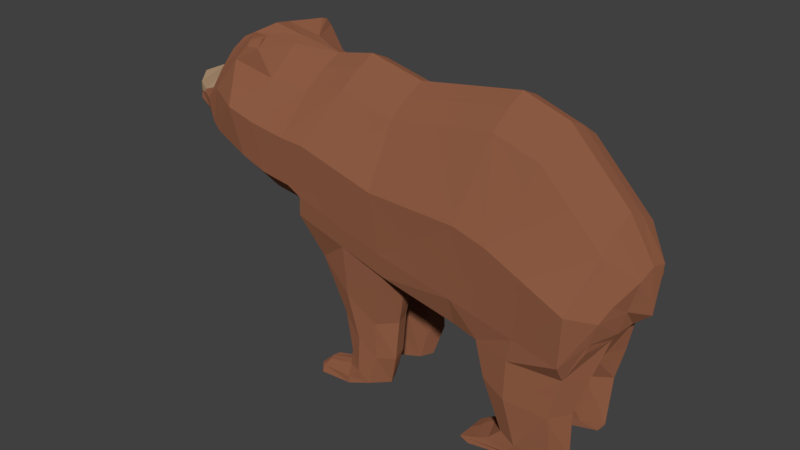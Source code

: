 # Source: Bear.blend  (saved by Blender 2.79.0; exported with 4.5.12 LTS)
import bpy
from mathutils import Matrix  # noqa: F401  (used for matrix-valued properties, if any)

bpy.ops.wm.read_factory_settings(use_empty=True)
scene = bpy.context.scene
scene.name = 'Scene'

# ---- collections
col_collection_1 = bpy.data.collections.new('Collection 1'); scene.collection.children.link(col_collection_1)

# ---- materials (node trees are filled in below, after node groups)
mat_material_003 = bpy.data.materials.new('Material.003')
mat_material_003.alpha_threshold = 0.0
mat_material_003.roughness = 0.5
mat_material_001 = bpy.data.materials.new('Material.001')
mat_material_001.alpha_threshold = 0.0
mat_material_001.roughness = 0.5
mat_material_002 = bpy.data.materials.new('Material.002')
mat_material_002.alpha_threshold = 0.0
mat_material_002.roughness = 0.5

# ---- material node trees
mat_material_003.use_nodes = True; mat_material_003.node_tree.nodes.clear()
_N = mat_material_003.node_tree.nodes; _L = mat_material_003.node_tree.links
n0 = _N.new('ShaderNodeOutputMaterial'); n0.name = 'Material Output'; n0.location = (300, 300)
n1 = _N.new('ShaderNodeBsdfDiffuse'); n1.name = 'Diffuse BSDF'; n1.location = (-213, 308)
n1.inputs[0].default_value = (0.09462, 0.02875, 0.01974, 1.0)
n1.inputs[1].default_value = 0.2715
_L.new(n1.outputs[0], n0.inputs[0])
n0.is_active_output = True
mat_material_001.use_nodes = True; mat_material_001.node_tree.nodes.clear()
_N = mat_material_001.node_tree.nodes; _L = mat_material_001.node_tree.links
n0 = _N.new('ShaderNodeOutputMaterial'); n0.name = 'Material Output'; n0.location = (300, 300)
n1 = _N.new('ShaderNodeBsdfDiffuse'); n1.name = 'Diffuse BSDF'; n1.location = (-213, 308)
n1.inputs[0].default_value = (0.3931, 0.263, 0.1588, 1.0)
n1.inputs[1].default_value = 0.2715
n2 = _N.new('ShaderNodeBsdfHair'); n2.name = 'Hair BSDF'; n2.location = (139, -56)
n3 = _N.new('ShaderNodeBsdfTranslucent'); n3.name = 'Translucent BSDF'; n3.location = (169, -247)
_L.new(n1.outputs[0], n0.inputs[0])
n0.is_active_output = True
mat_material_002.use_nodes = True; mat_material_002.node_tree.nodes.clear()
_N = mat_material_002.node_tree.nodes; _L = mat_material_002.node_tree.links
n0 = _N.new('ShaderNodeOutputMaterial'); n0.name = 'Material Output'; n0.location = (300, 300)
n1 = _N.new('ShaderNodeBsdfDiffuse'); n1.name = 'Diffuse BSDF'; n1.location = (-213, 308)
n1.inputs[0].default_value = (0.2738, 0.1074, 0.05793, 1.0)
n1.inputs[1].default_value = 0.2715
n2 = _N.new('ShaderNodeBsdfHair'); n2.name = 'Hair BSDF'; n2.location = (139, -56)
n3 = _N.new('ShaderNodeBsdfTranslucent'); n3.name = 'Translucent BSDF'; n3.location = (169, -247)
_L.new(n1.outputs[0], n0.inputs[0])
n0.is_active_output = True

# ---- world
world_world = bpy.data.worlds.new('World'); scene.world = world_world
world_world.color = (0.05088, 0.05088, 0.05088)
world_world.use_sun_shadow = False
world_world.sun_shadow_jitter_overblur = 0.0
world_world.cycles.sampling_method = 'MANUAL'

# ---- meshes
me_plane_002 = bpy.data.meshes.new('Plane.002')
me_plane_002.from_pydata([(5.314, 0.0, 0.5089), (5.266, 0.1846, 0.3286), (5.377, 0.0, 0.1722), (5.187, 0.2497, 0.1811)], [], [(3, 1, 0, 2)])
me_plane_002.materials.append(mat_material_003)
me_plane_002.use_remesh_preserve_volume = False
me_plane_002.use_remesh_preserve_attributes = False
me_plane_002.use_mirror_vertex_groups = False
me_plane_002.update()
me_plane_001 = bpy.data.meshes.new('Plane.001')
me_plane_001.from_pydata([(4.086, 0.6235, 0.9949), (4.41, 0.4982, 0.5059), (4.805, 0.4727, 0.3577), (4.086, 0.0, 1.472), (4.386, 0.0, 0.9626), (4.723, 0.0, 0.7705), (5.314, 0.0, 0.5089), (4.086, 0.32, 1.294), (4.391, 0.3094, 0.7845), (5.266, 0.1846, 0.3286), (4.734, 0.2691, 0.5924), (4.821, 0.4719, 0.2899), (5.187, 0.2497, 0.1811)], [], [(10, 8, 4, 5), (9, 10, 5, 6), (2, 10, 9), (2, 9, 12, 11), (2, 1, 8, 10), (1, 0, 7, 3, 4, 8)])
me_plane_001.materials.append(mat_material_001)
me_plane_001.use_remesh_preserve_volume = False
me_plane_001.use_remesh_preserve_attributes = False
me_plane_001.use_mirror_vertex_groups = False
me_plane_001.update()
me_plane = bpy.data.meshes.new('Plane')
me_plane.from_pydata([(-2.498, 1.222, -2.164), (-1.953, 1.128, -2.101), (-3.307, 0.8088, 1.128), (-2.392, 0.8088, 1.426), (-0.4781, 1.258, -1.688), (-0.3163, 0.8088, 1.108), (1.51, 1.258, -1.099), (0.7921, 0.8088, 1.366), (1.702, 1.028, -0.8896), (1.605, 0.8088, 1.207), (2.265, 1.028, -0.8136), (2.379, 0.9682, 1.27), (2.762, 1.028, -0.6142), (3.293, 0.9682, 1.427), (3.654, 0.877, -0.2723), (4.086, 0.6235, 0.9949), (4.12, 0.7135, -0.2421), (4.41, 0.4982, 0.5059), (4.461, 0.6197, -0.01851), (4.805, 0.4727, 0.3577), (-4.109, 1.057, -2.373), (-4.474, 0.8088, -0.06552), (-4.465, 1.028, -1.722), (-4.742, 0.8088, -0.8684), (-2.308, 0.0, -2.412), (-1.953, 0.0, -2.35), (-3.307, 0.0, 1.592), (-2.392, 0.0, 1.89), (-0.4781, 0.0, -1.937), (-0.3163, 0.0, 1.571), (1.51, 0.0, -1.347), (0.7921, 0.0, 1.83), (1.702, 0.0, -1.138), (1.605, 0.0, 1.671), (2.265, 0.0, -1.062), (2.505, 0.0, 1.809), (2.762, 0.0, -0.8629), (3.167, 0.0, 1.924), (3.654, 0.0, -0.6272), (4.086, 0.0, 1.472), (4.12, 0.0, -0.5795), (4.509, 0.0, -0.3886), (-4.109, 0.0, -2.622), (-4.474, 0.0, 0.3981), (-4.583, 0.0, -1.722), (-4.966, 0.0, -0.4048), (4.83, 0.0, -0.1616), (-4.578, 0.3873, -1.722), (-4.966, 0.3873, -0.5156), (-0.3163, 0.3873, 1.393), (0.7921, 0.3873, 1.651), (4.086, 0.32, 1.294), (2.762, 0.4946, -0.8283), (2.265, 0.4946, -1.028), (-4.474, 0.3873, 0.22), (-3.307, 0.3873, 1.414), (-2.392, 0.3873, 1.712), (2.379, 0.3072, 1.747), (3.293, 0.4506, 1.821), (-3.956, 0.1742, -2.588), (1.702, 0.4946, -1.104), (1.51, 0.3735, -1.313), (4.462, 0.4449, -0.3154), (4.12, 0.4144, -0.4962), (4.754, 0.386, -0.1252), (1.605, 0.3873, 1.493), (-0.4781, 0.3735, -1.902), (-1.953, 0.3944, -2.315), (3.654, 0.4613, -0.5584), (-2.308, 0.1626, -2.378), (-3.89, 1.074, -3.223), (-2.648, 1.178, -2.89), (-3.737, 0.41, -3.223), (-2.457, 0.2682, -2.89), (-3.852, 0.8248, -4.207), (-2.956, 1.028, -3.946), (-3.699, 0.41, -4.207), (-2.765, 0.3873, -3.946), (-3.736, 0.9262, -4.372), (-2.709, 1.028, -4.204), (-3.583, 0.41, -4.372), (-2.518, 0.3873, -4.204), (-2.279, 1.028, -4.559), (-2.509, 1.028, -4.32), (-2.279, 0.3873, -4.559), (-2.319, 0.3873, -4.32), (-0.4174, 1.179, -1.688), (1.51, 1.258, -1.099), (1.275, 0.2069, -1.053), (-0.4781, 0.2663, -1.688), (-0.07441, 1.014, -2.947), (1.236, 0.9301, -1.986), (1.133, 0.287, -1.94), (-0.2564, 0.3228, -2.947), (-0.05065, 0.9494, -3.731), (0.777, 0.8576, -3.071), (0.6736, 0.4307, -3.025), (-0.2326, 0.3873, -3.731), (0.1394, 0.9494, -4.381), (0.6344, 0.8576, -3.878), (0.531, 0.502, -3.832), (-0.04255, 0.3873, -4.381), (0.5945, 1.023, -4.538), (0.6809, 0.8576, -4.206), (0.5775, 0.502, -4.201), (0.4125, 0.3873, -4.538), (1.374, 0.9494, -4.662), (1.261, 0.8169, -4.369), (1.272, 0.5471, -4.365), (1.399, 0.4428, -4.662), (-2.806, 1.51, -0.2045), (-2.172, 1.51, -0.02453), (-0.3975, 1.51, 0.02388), (1.152, 1.51, 0.4482), (1.654, 1.51, 0.474), (2.385, 1.51, 0.5811), (2.964, 1.51, 0.7381), (3.833, 1.018, 0.7443), (4.333, 0.8159, 0.3759), (4.821, 0.4719, 0.2899), (-4.291, 1.51, -0.9047), (-4.666, 1.063, -1.079), (-5.038, 0.0, -1.269), (5.377, 0.0, 0.1722), (5.187, 0.2497, 0.1811), (-4.79, 0.3873, -1.121), (-2.461, 1.353, -1.605), (-4.165, 1.353, -1.966), (-4.51, 1.039, -1.537), (-4.72, 0.0, -1.547), (5.11, 0.339, 0.06521), (-2.02, 1.353, -1.506), (-0.4533, 1.353, -1.206), (1.4, 1.353, -0.6668), (1.688, 1.353, -0.5142), (2.302, 1.353, -0.4286), (2.824, 1.353, -0.2423), (3.731, 1.12, -0.06056), (4.17, 0.8609, -0.06814), (4.528, 0.643, 0.09898), (5.151, 0.0, 0.01667), (-4.698, 0.4245, -1.537), (2.995, 0.9415, 1.729), (2.689, 0.9649, 1.751), (2.991, 0.6734, 1.865), (2.689, 0.7273, 1.939), (0.4658, 1.258, -1.408), (0.21, 0.8088, 1.23), (0.4658, 0.0, -1.657), (0.21, 0.0, 1.694), (0.4658, 0.3735, -1.622), (0.21, 0.3873, 1.516), (0.4658, 1.258, -1.408), (0.4658, 0.1836, -1.408), (0.5146, 1.096, -2.491), (0.5146, 0.2514, -2.491), (0.309, 1.028, -3.418), (0.309, 0.3535, -3.418), (0.3411, 1.028, -4.142), (0.3411, 0.3873, -4.142), (0.6022, 1.028, -4.38), (0.6022, 0.3873, -4.38), (1.378, 0.8958, -4.523), (1.369, 0.4859, -4.523), (0.3383, 1.51, 0.2254), (0.4266, 1.353, -0.9497), (-0.3777, 0.6723, -2.947), (0.812, 0.6959, -4.206), (1.367, 0.6349, -1.986), (-0.1638, 0.6468, -4.381), (0.7655, 0.7031, -3.878), (-0.3539, 0.7461, -3.731), (1.603, 0.6999, -4.662), (1.314, 0.7027, -4.369), (0.9081, 0.6176, -3.071), (1.472, 0.7042, -4.523), (0.2912, 0.749, -4.538), (-0.5768, 0.7211, -1.816), (1.484, 0.5684, -1.26), (-3.867, 0.8088, 0.5551), (-3.172, 1.31, -2.264), (-3.867, 0.0, 1.019), (-3.172, 0.0, -2.513), (-3.172, 0.02919, -2.479), (-3.867, 0.3873, 0.8407), (-3.145, 1.296, -3.05), (-3.145, 0.1973, -3.05), (-3.287, 1.098, -4.071), (-3.287, 0.3657, -4.071), (-3.103, 1.098, -4.285), (-3.103, 0.3873, -4.285), (-2.094, 1.028, -4.477), (-2.094, 0.3873, -4.477), (-3.519, 1.51, -0.5406), (-3.279, 1.353, -1.778), (-2.279, 0.7581, -4.559), (-4.146, 0.6834, -3.223), (-2.518, 0.5246, -4.204), (-2.308, 0.6657, -2.276), (-3.992, 0.5581, -4.372), (-2.765, 0.6575, -3.946), (-2.094, 0.7256, -4.477), (-4.108, 0.5982, -4.207), (-2.457, 0.6762, -2.89), (-4.365, 0.5842, -2.478), (-2.319, 0.6961, -4.32), (-2.201, 0.6961, -4.403), (2.689, 0.8516, 1.895), (2.995, 0.8332, 1.835)], [], [(110, 2, 3, 111), (131, 132, 4, 1), (165, 133, 6, 146), (133, 134, 8, 6), (134, 135, 10, 8), (135, 136, 12, 10), (136, 137, 14, 12), (137, 138, 16, 14), (138, 139, 18, 16), (193, 120, 21, 179), (120, 121, 23, 21), (18, 130, 64, 62), (141, 47, 44, 129), (151, 49, 29, 149), (53, 52, 36, 34), (54, 48, 45, 43), (56, 55, 26, 27), (58, 57, 35, 37), (47, 59, 42, 44), (61, 60, 32, 30), (63, 62, 41, 40), (65, 50, 31, 33), (67, 66, 28, 25), (52, 68, 38, 36), (62, 64, 46, 41), (49, 56, 27, 29), (51, 58, 37, 39), (60, 53, 34, 32), (184, 54, 43, 181), (57, 65, 33, 35), (183, 69, 24, 182), (150, 61, 30, 148), (68, 63, 40, 38), (69, 67, 25, 24), (0, 1, 67, 69, 198), (14, 16, 63, 68), (6, 61, 88, 87), (0, 198, 203, 71), (11, 9, 65, 57), (179, 21, 54, 184), (8, 10, 53, 60), (15, 13, 58, 51), (5, 3, 56, 49), (12, 14, 68, 52), (1, 4, 66, 67), (9, 7, 50, 65), (16, 18, 62, 63), (6, 8, 60, 61), (22, 20, 204, 59, 47), (57, 58, 144, 145), (3, 2, 55, 56), (21, 23, 48, 54), (10, 12, 52, 53), (147, 5, 49, 151), (128, 22, 47, 141), (71, 203, 200, 75), (59, 204, 196, 72), (180, 0, 71, 185), (183, 59, 72, 186), (187, 75, 79, 189), (185, 71, 75, 187), (186, 72, 76, 188), (72, 196, 202, 76), (190, 80, 84, 192), (188, 76, 80, 190), (76, 202, 199, 80), (75, 200, 197, 79), (191, 83, 205, 206, 201), (80, 199, 195, 84), (79, 197, 205, 83), (189, 79, 83, 191), (66, 4, 86, 89), (146, 6, 87, 152), (150, 66, 89, 153), (153, 89, 93, 155), (93, 166, 171, 97), (87, 88, 178, 168, 91), (89, 86, 177, 166, 93), (152, 87, 91, 154), (97, 171, 169, 101), (154, 91, 95, 156), (155, 93, 97, 157), (91, 168, 174, 95), (159, 101, 105, 161), (156, 95, 99, 158), (157, 97, 101, 159), (95, 174, 170, 99), (105, 176, 172, 109), (99, 170, 167, 103), (101, 169, 176, 105), (158, 99, 103, 160), (162, 107, 173, 175), (160, 103, 107, 162), (161, 105, 109, 163), (103, 167, 173, 107), (23, 121, 125, 48), (119, 124, 130, 18, 139), (130, 124, 123, 140), (48, 125, 122, 45), (127, 128, 121, 120), (194, 127, 120, 193), (17, 19, 119, 118), (15, 17, 118, 117), (13, 15, 117, 116), (11, 13, 116, 115), (9, 11, 115, 114), (7, 9, 114, 113), (147, 7, 113, 164), (3, 5, 112, 111), (126, 110, 111, 131), (0, 126, 131, 1), (180, 20, 127, 194), (20, 22, 128, 127), (64, 130, 140, 46), (121, 128, 141, 125), (125, 141, 129, 122), (118, 119, 139, 138), (117, 118, 138, 137), (116, 117, 137, 136), (115, 116, 136, 135), (114, 115, 135, 134), (113, 114, 134, 133), (164, 113, 133, 165), (111, 112, 132, 131), (142, 143, 207, 208), (58, 13, 142, 208, 144), (13, 11, 143, 142), (11, 57, 145, 207, 143), (112, 164, 165, 132), (5, 147, 164, 112), (104, 161, 163, 108), (102, 160, 162, 106), (106, 162, 175, 172), (98, 158, 160, 102), (96, 157, 159, 100), (94, 156, 158, 98), (100, 159, 161, 104), (92, 155, 157, 96), (90, 154, 156, 94), (86, 152, 154, 90), (88, 153, 155, 92), (61, 150, 153, 88), (4, 146, 152, 86), (7, 147, 151, 50), (66, 150, 148, 28), (50, 151, 149, 31), (132, 165, 146, 4), (173, 167, 104, 108), (172, 175, 163, 109), (171, 166, 90, 94), (166, 177, 86, 90), (169, 171, 94, 98), (172, 176, 102, 106), (176, 169, 98, 102), (175, 173, 108, 163), (168, 178, 88, 92), (174, 168, 92, 96), (170, 174, 96, 100), (167, 170, 100, 104), (0, 180, 194, 126), (126, 194, 193, 110), (78, 189, 191, 82), (82, 191, 201, 195), (77, 188, 190, 81), (81, 190, 192, 85), (73, 186, 188, 77), (70, 185, 187, 74), (74, 187, 189, 78), (69, 183, 186, 73), (20, 180, 185, 70), (2, 179, 184, 55), (59, 183, 182, 42), (55, 184, 181, 26), (110, 193, 179, 2), (197, 200, 77, 81), (196, 204, 20, 70), (195, 201, 192, 84), (203, 198, 69, 73), (201, 206, 205, 85, 192), (195, 199, 78, 82), (199, 202, 74, 78), (200, 203, 73, 77), (202, 196, 70, 74), (205, 197, 81, 85), (208, 207, 145, 144)])
me_plane.materials.append(mat_material_002)
me_plane.use_remesh_preserve_volume = False
me_plane.use_remesh_preserve_attributes = False
me_plane.use_mirror_vertex_groups = False
me_plane.update()

# ---- objects
ob_plane_002 = bpy.data.objects.new('Plane.002', me_plane_002)
ob_plane_001 = bpy.data.objects.new('Plane.001', me_plane_001)
ob_plane = bpy.data.objects.new('Plane', me_plane)

# ---- transforms, parenting, visibility, modifiers, constraints
ob_plane_002.location = (0.114, -0.6843, 4.644)
ob_plane_002.scale = (-1.0, 1.0, 1.0)
ob_plane_002.lineart.crease_threshold = 0.0
_m = ob_plane_002.modifiers.new('Mirror', 'MIRROR')
_m.use_axis = (False, True, False)
_m.use_clip = True
ob_plane_001.location = (0.114, -0.6843, 4.644)
ob_plane_001.scale = (-1.0, 1.0, 1.0)
ob_plane_001.lineart.crease_threshold = 0.0
_m = ob_plane_001.modifiers.new('Mirror', 'MIRROR')
_m.use_axis = (False, True, False)
_m.use_clip = True
ob_plane.location = (0.114, -0.6843, 4.644)
ob_plane.scale = (-1.0, 1.0, 1.0)
ob_plane.lineart.crease_threshold = 0.0
_m = ob_plane.modifiers.new('Mirror', 'MIRROR')
_m.use_axis = (False, True, False)
_m.use_clip = True

# ---- collection membership
col_collection_1.objects.link(ob_plane_002)
col_collection_1.objects.link(ob_plane_001)
col_collection_1.objects.link(ob_plane)

# ---- scene / render settings (as saved in the file)
scene.frame_start = 1; scene.frame_end = 250; scene.frame_set(1)
scene.render.engine = 'CYCLES'
scene.render.resolution_percentage = 50
scene.render.dither_intensity = 0.0
scene.cycles.use_denoising = False
scene.cycles.samples = 128
scene.cycles.sampling_pattern = 'TABULATED_SOBOL'
scene.cycles.use_adaptive_sampling = False
scene.cycles.use_light_tree = False
scene.cycles.blur_glossy = 0.0
scene.cycles.sample_clamp_indirect = 0.0
scene.view_settings.view_transform = 'Standard'
bpy.context.view_layer.update()

# ---- added for rendering (the .blend has no active camera and no usable light): camera, sun
cam_auto = bpy.data.cameras.new('AutoCamera')
cam_auto.lens = 50.0
cam_auto.sensor_width = 36.0
cam_auto.clip_end = 1000.0
ob_auto_camera = bpy.data.objects.new('AutoCamera', cam_auto)
scene.collection.objects.link(ob_auto_camera)
ob_auto_camera.location = (11.691, -14.78, 12.6799)
ob_auto_camera.rotation_euler = (1.09748, -7.21219e-08, 0.694738)
scene.camera = ob_auto_camera
light_auto_sun = bpy.data.lights.new('AutoSun', 'SUN')
light_auto_sun.energy = 3.0
light_auto_sun.angle = 0.0523599
ob_auto_sun = bpy.data.objects.new('AutoSun', light_auto_sun)
scene.collection.objects.link(ob_auto_sun)
ob_auto_sun.rotation_euler = (0.872665, 0.174533, 0.523599)
bpy.context.view_layer.update()
